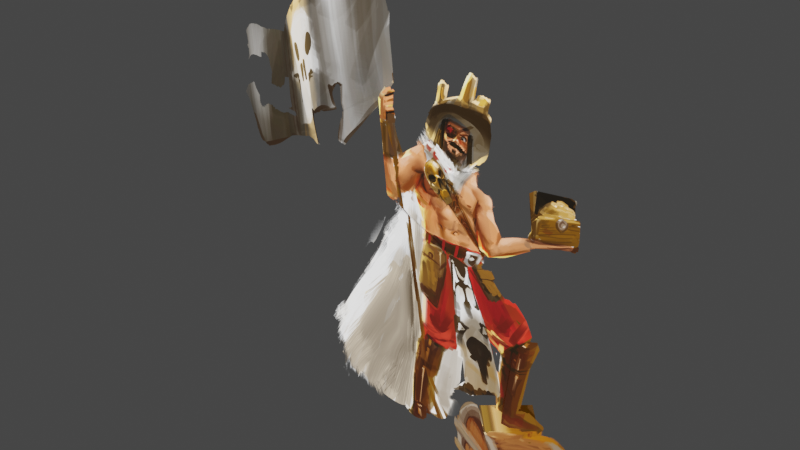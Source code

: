 # Source: Pirate_king.blend  (saved by Blender 2.93.20; exported with 4.5.12 LTS)
import bpy
from mathutils import Matrix  # noqa: F401  (used for matrix-valued properties, if any)

bpy.ops.wm.read_factory_settings(use_empty=True)
scene = bpy.context.scene
scene.name = 'Scene'

# ---- collections
col_collection = bpy.data.collections.new('Collection'); scene.collection.children.link(col_collection)

# ---- images (referenced by path relative to the original .blend; pixels are not part of the script)
import os
ASSET_DIR = os.environ.get("B2B_ASSET_DIR", "")  # directory of the original .blend (textures are referenced by path, not embedded)
HERE = os.path.dirname(os.path.abspath(__file__))  # packed textures are extracted next to this script under _unpacked/

def load_image(name, relpath, width, height, colorspace="sRGB"):
    """Load a texture the original file referenced (path relative to the .blend, or extracted next to this script)."""
    p = next((c for c in (os.path.join(HERE, relpath), os.path.join(ASSET_DIR, relpath)) if relpath and os.path.exists(c)), "")
    if p:
        img = bpy.data.images.load(p, check_existing=True)
        img.name = name
    else:  # same state as the original file: an image datablock whose file is absent (Cycles renders it pink)
        img = bpy.data.images.new(name, width, height)
        img.source = "FILE"
        img.filepath = "//" + (relpath or name)
    img.colorspace_settings.name = colorspace
    return img
img_pirate_king_subject_png = load_image('Pirate king Subject.png', '_unpacked/Pirate_king_Subject.c48f95ef.png', 2732, 2048, 'sRGB')

# ---- materials (node trees are filled in below, after node groups)
mat_pirate_king_subject = bpy.data.materials.new('Pirate king Subject')
mat_pirate_king_subject.use_transparent_shadow = False

# ---- material node trees
mat_pirate_king_subject.use_nodes = True; mat_pirate_king_subject.node_tree.nodes.clear()
_N = mat_pirate_king_subject.node_tree.nodes; _L = mat_pirate_king_subject.node_tree.links
n0 = _N.new('ShaderNodeBsdfPrincipled'); n0.name = 'Principled BSDF'; n0.location = (0, 300)
n0.distribution = 'GGX'
n0.subsurface_method = 'BURLEY'
n0.inputs[2].default_value = 1.0
n0.inputs[3].default_value = 1.45
n0.inputs[28].default_value = 1.0
n1 = _N.new('ShaderNodeOutputMaterial'); n1.name = 'Material Output'; n1.location = (300, 300)
n2 = _N.new('ShaderNodeTexImage'); n2.name = 'Image Texture'; n2.location = (-553, 289)
n2.image = img_pirate_king_subject_png
n2.extension = 'CLIP'
_L.new(n2.outputs[0], n0.inputs[0])
_L.new(n2.outputs[1], n0.inputs[4])
_L.new(n0.outputs[0], n1.inputs[0])
_L.new(n2.outputs[0], n0.inputs[27])
n1.is_active_output = True

# ---- world
world_world = bpy.data.worlds.new('World'); scene.world = world_world
world_world.use_nodes = True; world_world.node_tree.nodes.clear()
_N = world_world.node_tree.nodes; _L = world_world.node_tree.links
n0 = _N.new('ShaderNodeOutputWorld'); n0.name = 'World Output'; n0.location = (300, 300)
n1 = _N.new('ShaderNodeBackground'); n1.name = 'Background'; n1.location = (10, 300)
n1.inputs[0].default_value = (0.05088, 0.05088, 0.05088, 1.0)
_L.new(n1.outputs[0], n0.inputs[0])
n0.is_active_output = True
world_world.color = (0.05088, 0.05088, 0.05088)
world_world.use_sun_shadow = False
world_world.sun_shadow_jitter_overblur = 0.0

# ---- meshes
me_pirate_king_subject = bpy.data.meshes.new('Pirate king Subject')
me_pirate_king_subject.from_pydata([(-0.0007152, -0.4131, 0.0), (0.007867, -0.3941, 0.0), (0.01836, -0.3636, 0.0), (0.05173, -0.3378, 0.0), (0.08988, -0.3426, 0.0), (0.1147, -0.354, 0.0), (0.1995, -0.3464, 0.0), (0.2329, -0.3369, 0.0), (-0.2191, -0.4551, 0.0), (-0.3221, -0.4294, 0.0), (-0.3345, -0.2749, 0.0), (-0.1705, 0.03218, 0.0), (-0.1724, 0.2153, 0.0), (-0.139, 0.2744, 0.0), (-0.1085, 0.1905, 0.0), (-0.06651, 0.3078, 0.0), (0.04696, 0.3554, 0.0), (0.09274, 0.2525, 0.0), (0.06318, 0.1485, 0.0), (0.1023, 0.1142, 0.0), (0.1166, 0.06174, 0.0), (0.1557, 0.07414, 0.0), (0.1461, 0.1581, 0.0), (0.2577, 0.1581, 0.0), (0.2644, 0.0503, 0.0), (0.1881, 0.036, 0.0), (0.1204, -0.01645, 0.0), (0.08129, -0.01645, 0.0), (0.129, -0.06413, 0.0), (0.1986, -0.09941, 0.0), (0.2005, -0.1881, 0.0), (0.1786, -0.2987, 0.0), (-0.1759, 0.2294, 0.0), (-0.1731, 0.2449, 0.0), (-0.156, 0.2697, 0.0), (0.2631, 0.07063, 0.0), (-0.0617, -0.4367, 0.02479), (-0.08233, -0.4418, 0.02479), (-0.1731, 0.2449, 0.02479), (-0.1564, 0.2692, 0.02479), (-0.05282, -0.2343, 0.02479), (-0.03534, -0.2514, 0.02479), (-0.01211, -0.0165, 0.02479), (0.007849, -0.02048, 0.02479), (-0.01943, 0.1411, 0.02479), (-0.03474, 0.1575, 0.02479), (-0.03784, 0.1319, 0.02479), (-0.1532, 0.05596, 0.02479), (-0.1371, 0.09018, 0.02479), (0.1503, -0.3508, 0.02479), (0.1303, -0.3526, 0.02479), (0.04844, -0.04568, 0.02479), (0.06372, -0.03323, 0.02479), (0.04691, -0.03584, 0.02479), (0.1712, -0.1652, 0.02479), (0.1507, -0.1712, 0.02479), (-0.01211, 0.09887, 0.02479), (-0.02953, 0.08398, 0.02479), (-0.009359, 0.07892, 0.02479), (0.06986, 0.128, 0.02479), (0.05564, 0.102, 0.02479), (0.09329, 0.02681, 0.02479), (0.07989, -0.002722, 0.02479), (0.1763, 0.07127, 0.02479), (0.1856, 0.05389, 0.02479), (0.1908, 0.06354, 0.02479), (-0.003205, 0.1656, 0.02479), (0.01619, 0.1503, 0.02479), (-0.001455, 0.2487, 0.02479), (0.01825, 0.2483, 0.02479), (0.01174, 0.2578, 0.02479), (-0.1716, 0.1435, 0.0), (-0.1456, 0.169, 0.02479), (-0.1642, 0.1603, 0.02479), (-0.1309, 0.2523, 0.0)], [], [(56, 59, 19, 18, 67, 44), (45, 66, 14, 48), (37, 40, 42, 11, 10, 9, 8), (7, 31, 30, 29, 54, 49, 6), (44, 45, 46), (51, 52, 53), (56, 57, 58), (63, 64, 65), (68, 69, 70), (36, 41, 40, 37), (41, 43, 42, 40), (56, 44, 46, 57), (45, 48, 47, 46), (48, 72, 73, 47), (51, 55, 54, 52), (55, 50, 49, 54), (43, 58, 57, 42), (58, 60, 59, 56), (60, 62, 61, 59), (62, 64, 63, 61), (44, 67, 66, 45), (67, 69, 68, 66), (50, 55, 51, 53, 43, 41, 36, 0, 1, 2, 3, 4, 5), (58, 27, 62, 60), (52, 27, 58, 43, 53), (54, 29, 28, 27, 52), (11, 42, 57, 46, 47), (47, 73, 71, 11), (14, 66, 68, 15), (15, 68, 70, 16), (67, 18, 17, 16, 70, 69), (19, 59, 61, 20), (62, 27, 26, 25, 24, 35, 65, 64), (20, 61, 63, 21), (21, 63, 65, 35, 23, 22), (72, 14, 74, 39), (73, 72, 39, 38), (71, 73, 38, 33, 32, 12), (39, 74, 13, 34), (48, 14, 72)])
_uv = me_pirate_king_subject.uv_layers.new(name='UVMap')
_uv.uv.foreach_set('vector', [0.4909, 0.5989, 0.5524, 0.628, 0.5767, 0.6142, 0.5474, 0.6485, 0.5121, 0.6503, 0.4854, 0.6411, 0.474, 0.6575, 0.4976, 0.6656, 0.4187, 0.6905, 0.3973, 0.5902, 0.4383, 0.05822, 0.4604, 0.2657, 0.4909, 0.4835, 0.3722, 0.5322, 0.2493, 0.2251, 0.2586, 0.07065, 0.3358, 0.0449, 0.6746, 0.1631, 0.6339, 0.2013, 0.6503, 0.3119, 0.6489, 0.4006, 0.6284, 0.3348, 0.6127, 0.1492, 0.6496, 0.1536, 0.4854, 0.6411, 0.474, 0.6575, 0.4716, 0.6319, 0.5363, 0.4543, 0.5478, 0.4668, 0.5352, 0.4642, 0.4909, 0.5989, 0.4779, 0.584, 0.493, 0.5789, 0.6322, 0.5713, 0.6392, 0.5539, 0.643, 0.5635, 0.4989, 0.7487, 0.5137, 0.7483, 0.5088, 0.7578, 0.4537, 0.06328, 0.4735, 0.2486, 0.4604, 0.2657, 0.4383, 0.05822, 0.4735, 0.2486, 0.5059, 0.4795, 0.4909, 0.4835, 0.4604, 0.2657, 0.4909, 0.5989, 0.4854, 0.6411, 0.4716, 0.6319, 0.4779, 0.584, 0.474, 0.6575, 0.3973, 0.5902, 0.3852, 0.556, 0.4716, 0.6319, 0.3973, 0.5902, 0.3909, 0.669, 0.3769, 0.6603, 0.3852, 0.556, 0.5363, 0.4543, 0.613, 0.3288, 0.6284, 0.3348, 0.5478, 0.4668, 0.613, 0.3288, 0.5977, 0.1474, 0.6127, 0.1492, 0.6284, 0.3348, 0.5059, 0.4795, 0.493, 0.5789, 0.4779, 0.584, 0.4909, 0.4835, 0.493, 0.5789, 0.5417, 0.602, 0.5524, 0.628, 0.4909, 0.5989, 0.5417, 0.602, 0.5599, 0.4973, 0.5699, 0.5268, 0.5524, 0.628, 0.5599, 0.4973, 0.6392, 0.5539, 0.6322, 0.5713, 0.5699, 0.5268, 0.4854, 0.6411, 0.5121, 0.6503, 0.4976, 0.6656, 0.474, 0.6575, 0.5121, 0.6503, 0.5137, 0.7483, 0.4989, 0.7487, 0.4976, 0.6656, 0.5977, 0.1474, 0.613, 0.3288, 0.5363, 0.4543, 0.5352, 0.4642, 0.5059, 0.4795, 0.4735, 0.2486, 0.4537, 0.06328, 0.4995, 0.08686, 0.5059, 0.1059, 0.5138, 0.1364, 0.5388, 0.1622, 0.5674, 0.1574, 0.586, 0.146, 0.493, 0.5789, 0.5609, 0.4836, 0.5599, 0.4973, 0.5417, 0.602, 0.5478, 0.4668, 0.5609, 0.4836, 0.493, 0.5789, 0.5059, 0.4795, 0.5352, 0.4642, 0.6284, 0.3348, 0.6489, 0.4006, 0.5967, 0.4359, 0.5609, 0.4836, 0.5478, 0.4668, 0.3722, 0.5322, 0.4909, 0.4835, 0.4779, 0.584, 0.4716, 0.6319, 0.3852, 0.556, 0.3852, 0.556, 0.3769, 0.6603, 0.3714, 0.6435, 0.3722, 0.5322, 0.4187, 0.6905, 0.4976, 0.6656, 0.4989, 0.7487, 0.4501, 0.8078, 0.4501, 0.8078, 0.4989, 0.7487, 0.5088, 0.7578, 0.5352, 0.8554, 0.5121, 0.6503, 0.5474, 0.6485, 0.5695, 0.7525, 0.5352, 0.8554, 0.5088, 0.7578, 0.5137, 0.7483, 0.5767, 0.6142, 0.5524, 0.628, 0.5699, 0.5268, 0.5874, 0.5617, 0.5599, 0.4973, 0.5609, 0.4836, 0.5902, 0.4836, 0.641, 0.536, 0.6982, 0.5503, 0.6972, 0.5706, 0.643, 0.5635, 0.6392, 0.5539, 0.5874, 0.5617, 0.5699, 0.5268, 0.6322, 0.5713, 0.6167, 0.5741, 0.6167, 0.5741, 0.6322, 0.5713, 0.643, 0.5635, 0.6972, 0.5706, 0.6932, 0.6581, 0.6095, 0.6581, 0.3909, 0.669, 0.4187, 0.6905, 0.4018, 0.7523, 0.3828, 0.7692, 0.3769, 0.6603, 0.3909, 0.669, 0.3828, 0.7692, 0.3702, 0.7449, 0.3714, 0.6435, 0.3769, 0.6603, 0.3702, 0.7449, 0.3702, 0.7449, 0.3681, 0.7294, 0.3708, 0.7153, 0.3828, 0.7692, 0.4018, 0.7523, 0.3958, 0.7744, 0.383, 0.7697, 0.3973, 0.5902, 0.4187, 0.6905, 0.3909, 0.669])
me_pirate_king_subject.materials.append(mat_pirate_king_subject)
me_pirate_king_subject.use_remesh_fix_poles = True
me_pirate_king_subject.use_remesh_preserve_attributes = False
me_pirate_king_subject.update()
me_pirate_king_subject_001 = bpy.data.meshes.new('Pirate king Subject.001')
me_pirate_king_subject_001.from_pydata([(0.1242, -0.5, 0.05875), (0.1967, -0.5, 0.0), (0.002146, -0.4723, 0.0), (-0.0007152, -0.4131, 0.0), (0.007867, -0.3941, 0.0), (0.01836, -0.3636, 0.0), (0.05173, -0.3378, 0.0), (0.08988, -0.3426, 0.03147), (0.1147, -0.354, 0.05875), (0.1995, -0.3464, 0.0), (0.2329, -0.3369, 0.0), (0.2758, -0.3693, 0.0), (0.3082, -0.416, 0.0), (0.2863, -0.4799, 0.0), (0.1528, -0.4465, 0.05875), (0.1337, -0.4003, 0.05875), (0.1242, -0.3771, 0.05875), (0.1433, -0.4234, 0.05875), (0.0696, -0.3409, 0.01212), (0.1545, -0.3333, -0.04662)], [], [(1, 13, 12, 14, 0), (3, 14, 17, 4), (0, 14, 3, 2), (8, 16, 15, 17, 14, 12, 11, 10, 9), (4, 17, 15, 5), (5, 15, 16, 6), (6, 16, 8, 7), (8, 9, 19, 18)])
_uv = me_pirate_king_subject_001.uv_layers.new(name='UVMap')
_uv.uv.foreach_set('vector', [0.6474, 0.0, 0.7146, 0.02011, 0.7311, 0.084, 0.6146, 0.05348, 0.5931, 0.0, 0.4995, 0.08686, 0.6146, 0.05348, 0.6074, 0.07661, 0.5059, 0.1059, 0.5931, 0.0, 0.6146, 0.05348, 0.4995, 0.08686, 0.5016, 0.02774, 0.586, 0.146, 0.5931, 0.1229, 0.6003, 0.09973, 0.6074, 0.07661, 0.6146, 0.05348, 0.7311, 0.084, 0.7068, 0.1307, 0.6746, 0.1631, 0.6496, 0.1536, 0.5059, 0.1059, 0.6074, 0.07661, 0.6003, 0.09973, 0.5138, 0.1364, 0.5138, 0.1364, 0.6003, 0.09973, 0.5931, 0.1229, 0.5388, 0.1622, 0.5388, 0.1622, 0.5931, 0.1229, 0.586, 0.146, 0.5674, 0.1574, 0.586, 0.146, 0.6496, 0.1536, 0.6496, 0.1536, 0.586, 0.146])
me_pirate_king_subject_001.materials.append(mat_pirate_king_subject)
me_pirate_king_subject_001.use_remesh_fix_poles = True
me_pirate_king_subject_001.use_remesh_preserve_attributes = False
me_pirate_king_subject_001.update()
me_pirate_king_subject_002 = bpy.data.meshes.new('Pirate king Subject.002')
me_pirate_king_subject_002.from_pydata([(-0.1724, 0.2153, 0.0), (-0.2715, 0.1094, 0.0294), (-0.2811, 0.1829, 0.0294), (-0.3307, 0.1619, 0.0294), (-0.3135, 0.09035, 0.0294), (-0.3755, 0.09607, 0.0), (-0.4928, 0.04553, 0.0), (-0.5128, 0.04649, 0.0), (-0.5671, 0.1619, 0.0), (-0.53, 0.2029, 0.0), (-0.5338, 0.2305, 0.0), (-0.5557, 0.2229, 0.0), (-0.5481, 0.3192, 0.0), (-0.4718, 0.3087, -0.02225), (-0.3316, 0.4565, 0.0294), (-0.2534, 0.4699, 0.0), (-0.1895, 0.467, 0.0), (-0.1495, 0.3907, 0.0), (-0.139, 0.2744, 0.0), (-0.1759, 0.2294, 0.0), (-0.1731, 0.2449, 0.0), (-0.156, 0.2697, 0.0), (-0.487, 0.3108, -0.02225), (-0.4533, 0.06256, -0.02225), (-0.432, 0.3507, 0.0), (-0.399, 0.08595, 0.0), (-0.3291, 0.457, 0.0294), (-0.2835, 0.1818, 0.0294)], [], [(0, 19, 20, 21, 18, 17, 16, 15, 26, 27, 2, 1), (23, 22, 12, 11, 10, 9, 8, 7, 6), (25, 24, 13, 22, 23), (27, 26, 14, 24, 25, 5, 4, 3)])
_uv = me_pirate_king_subject_002.uv_layers.new(name='UVMap')
_uv.uv.foreach_set('vector', [0.3708, 0.7153, 0.3681, 0.7294, 0.3702, 0.7449, 0.383, 0.7697, 0.3958, 0.7744, 0.3879, 0.8907, 0.3579, 0.967, 0.31, 0.9699, 0.2533, 0.957, 0.2875, 0.6818, 0.2893, 0.6829, 0.2964, 0.6094, 0.1602, 0.5626, 0.135, 0.8108, 0.08914, 0.8192, 0.08343, 0.7229, 0.09987, 0.7305, 0.1027, 0.7029, 0.07485, 0.6619, 0.1156, 0.5465, 0.1306, 0.5455, 0.2009, 0.5859, 0.1761, 0.8507, 0.1463, 0.8087, 0.135, 0.8108, 0.1602, 0.5626, 0.2875, 0.6818, 0.2533, 0.957, 0.2514, 0.9565, 0.1761, 0.8507, 0.2009, 0.5859, 0.2185, 0.5961, 0.265, 0.5904, 0.2521, 0.6619])
me_pirate_king_subject_002.materials.append(mat_pirate_king_subject)
me_pirate_king_subject_002.use_remesh_fix_poles = True
me_pirate_king_subject_002.use_remesh_preserve_attributes = False
me_pirate_king_subject_002.update()

# ---- objects
ob_pirate_king_subject = bpy.data.objects.new('Pirate king Subject', me_pirate_king_subject)
ob_pirate_king_subject_001 = bpy.data.objects.new('Pirate king Subject.001', me_pirate_king_subject_001)
ob_pirate_king_subject_002 = bpy.data.objects.new('Pirate king Subject.002', me_pirate_king_subject_002)

# ---- transforms, parenting, visibility, modifiers, constraints
ob_pirate_king_subject.location = (0.0, 0.0, 0.0)
ob_pirate_king_subject.rotation_euler = (1.571, 2.22e-16, 2.22e-16)
ob_pirate_king_subject_001.location = (0.0, 0.0, 0.0)
ob_pirate_king_subject_001.rotation_euler = (1.571, 2.22e-16, 2.22e-16)
ob_pirate_king_subject_002.location = (0.0, 0.0, 0.0)
ob_pirate_king_subject_002.rotation_euler = (1.571, 2.22e-16, 2.22e-16)

# ---- collection membership
col_collection.objects.link(ob_pirate_king_subject)
col_collection.objects.link(ob_pirate_king_subject_001)
col_collection.objects.link(ob_pirate_king_subject_002)

# ---- scene / render settings (as saved in the file)
scene.frame_start = 1; scene.frame_end = 50; scene.frame_set(15)
scene.render.engine = 'BLENDER_EEVEE_NEXT'
scene.cycles.use_denoising = False
scene.cycles.samples = 128
scene.cycles.sampling_pattern = 'TABULATED_SOBOL'
scene.cycles.use_adaptive_sampling = False
scene.cycles.use_light_tree = False
scene.view_settings.view_transform = 'Filmic'
bpy.context.view_layer.update()

# ---- added for rendering (the .blend has no active camera and no usable light): camera, sun
cam_auto = bpy.data.cameras.new('AutoCamera')
cam_auto.lens = 50.0
cam_auto.sensor_width = 36.0
cam_auto.clip_end = 1000.0
ob_auto_camera = bpy.data.objects.new('AutoCamera', cam_auto)
scene.collection.objects.link(ob_auto_camera)
ob_auto_camera.location = (1.08499, -1.47185, 0.962129)
ob_auto_camera.rotation_euler = (1.09748, -7.21219e-08, 0.694738)
scene.camera = ob_auto_camera
light_auto_sun = bpy.data.lights.new('AutoSun', 'SUN')
light_auto_sun.energy = 3.0
light_auto_sun.angle = 0.0523599
ob_auto_sun = bpy.data.objects.new('AutoSun', light_auto_sun)
scene.collection.objects.link(ob_auto_sun)
ob_auto_sun.rotation_euler = (0.872665, 0.174533, 0.523599)
bpy.context.view_layer.update()
